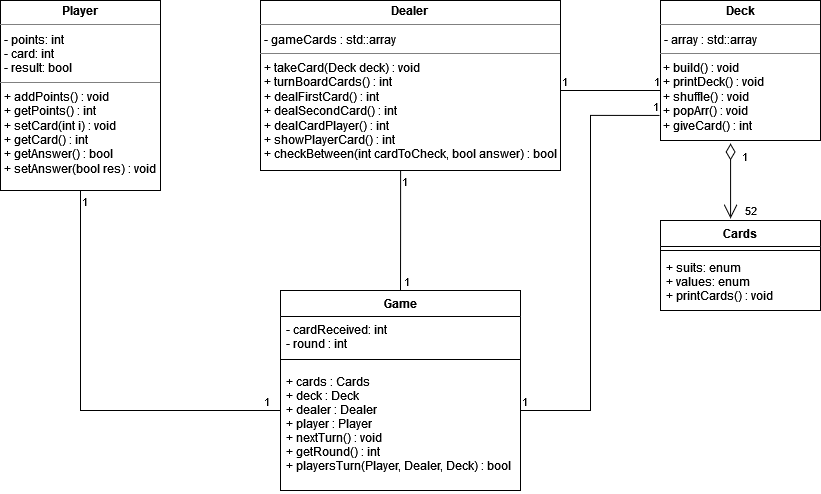

The diagram above was exported from draw.io. Its source (the exported page's mxGraphModel, read from the mxfile embedded in the PNG):
<mxGraphModel dx="2249" dy="752" grid="1" gridSize="10" guides="1" tooltips="1" connect="1" arrows="1" fold="1" page="1" pageScale="1" pageWidth="827" pageHeight="1169" math="0" shadow="0">
  <root>
    <mxCell id="0" />
    <mxCell id="1" parent="0" />
    <mxCell id="OGElqqrUROxkrL0vHhUV-28" value="&lt;p style=&quot;margin:0px;margin-top:4px;text-align:center;&quot;&gt;&lt;b&gt;Player&lt;/b&gt;&lt;br&gt;&lt;/p&gt;&lt;hr size=&quot;1&quot;&gt;&lt;p style=&quot;margin:0px;margin-left:4px;&quot;&gt;- points: int&lt;/p&gt;&lt;p style=&quot;margin:0px;margin-left:4px;&quot;&gt;- card: int&lt;/p&gt;&lt;p style=&quot;margin:0px;margin-left:4px;&quot;&gt;- result: bool&lt;/p&gt;&lt;hr size=&quot;1&quot;&gt;&lt;p style=&quot;margin:0px;margin-left:4px;&quot;&gt;+ addPoints() : void&lt;/p&gt;&lt;p style=&quot;margin:0px;margin-left:4px;&quot;&gt;+ getPoints() : int&lt;/p&gt;&lt;p style=&quot;margin:0px;margin-left:4px;&quot;&gt;+ setCard(int i) : void&lt;/p&gt;&lt;p style=&quot;margin:0px;margin-left:4px;&quot;&gt;+ getCard() : int&lt;/p&gt;&lt;p style=&quot;margin:0px;margin-left:4px;&quot;&gt;+ getAnswer() : bool&lt;/p&gt;&lt;p style=&quot;margin:0px;margin-left:4px;&quot;&gt;+ setAnswer(bool res) : void&lt;/p&gt;&lt;p style=&quot;margin:0px;margin-left:4px;&quot;&gt;&lt;br&gt;&lt;/p&gt;" style="verticalAlign=top;align=left;overflow=fill;fontSize=12;fontFamily=Helvetica;html=1;" vertex="1" parent="1">
      <mxGeometry x="-120" y="460" width="160" height="190" as="geometry" />
    </mxCell>
    <mxCell id="OGElqqrUROxkrL0vHhUV-29" value="&lt;p style=&quot;margin:0px;margin-top:4px;text-align:center;&quot;&gt;&lt;b&gt;Dealer&lt;/b&gt;&lt;br&gt;&lt;/p&gt;&lt;hr size=&quot;1&quot;&gt;&lt;p style=&quot;margin:0px;margin-left:4px;&quot;&gt;- gameCards : std::array&lt;br&gt;&lt;/p&gt;&lt;hr size=&quot;1&quot;&gt;&lt;p style=&quot;margin:0px;margin-left:4px;&quot;&gt;+ takeCard(Deck deck) : void&lt;/p&gt;&lt;p style=&quot;margin:0px;margin-left:4px;&quot;&gt;+ turnBoardCards() : int&lt;/p&gt;&lt;p style=&quot;margin:0px;margin-left:4px;&quot;&gt;+ dealFirstCard() : int&lt;/p&gt;&lt;p style=&quot;margin:0px;margin-left:4px;&quot;&gt;+ dealSecondCard() : int&lt;/p&gt;&lt;p style=&quot;margin:0px;margin-left:4px;&quot;&gt;+ dealCardPlayer() : int&lt;/p&gt;&lt;p style=&quot;margin:0px;margin-left:4px;&quot;&gt;+ showPlayerCard() : int&lt;/p&gt;&lt;p style=&quot;margin:0px;margin-left:4px;&quot;&gt;+ checkBetween(int cardToCheck, bool answer) : bool&lt;br&gt;&lt;/p&gt;&lt;p style=&quot;margin:0px;margin-left:4px;&quot;&gt;&lt;br&gt;&lt;/p&gt;" style="verticalAlign=top;align=left;overflow=fill;fontSize=12;fontFamily=Helvetica;html=1;" vertex="1" parent="1">
      <mxGeometry x="140" y="460" width="300" height="170" as="geometry" />
    </mxCell>
    <mxCell id="OGElqqrUROxkrL0vHhUV-30" value="&lt;p style=&quot;margin:0px;margin-top:4px;text-align:center;&quot;&gt;&lt;b&gt;Deck&lt;/b&gt;&lt;/p&gt;&lt;hr size=&quot;1&quot;&gt;&lt;p style=&quot;margin:0px;margin-left:4px;&quot;&gt;- array : std::array&lt;br&gt;&lt;/p&gt;&lt;hr size=&quot;1&quot;&gt;&lt;div&gt;&amp;nbsp;+ build() : void&lt;/div&gt;&lt;div&gt;&amp;nbsp;+ printDeck() : void&lt;/div&gt;&lt;div&gt;&amp;nbsp;+ shuffle() : void&lt;/div&gt;&lt;div&gt;&amp;nbsp;+ popArr() : void&lt;/div&gt;&lt;div&gt;&amp;nbsp;+ giveCard() : int&lt;br&gt;&lt;/div&gt;" style="verticalAlign=top;align=left;overflow=fill;fontSize=12;fontFamily=Helvetica;html=1;" vertex="1" parent="1">
      <mxGeometry x="540" y="460" width="160" height="140" as="geometry" />
    </mxCell>
    <mxCell id="OGElqqrUROxkrL0vHhUV-31" value="Cards" style="swimlane;fontStyle=1;align=center;verticalAlign=top;childLayout=stackLayout;horizontal=1;startSize=26;horizontalStack=0;resizeParent=1;resizeParentMax=0;resizeLast=0;collapsible=1;marginBottom=0;" vertex="1" parent="1">
      <mxGeometry x="540" y="680" width="160" height="90" as="geometry" />
    </mxCell>
    <mxCell id="OGElqqrUROxkrL0vHhUV-33" value="" style="line;strokeWidth=1;fillColor=none;align=left;verticalAlign=middle;spacingTop=-1;spacingLeft=3;spacingRight=3;rotatable=0;labelPosition=right;points=[];portConstraint=eastwest;strokeColor=inherit;" vertex="1" parent="OGElqqrUROxkrL0vHhUV-31">
      <mxGeometry y="26" width="160" height="8" as="geometry" />
    </mxCell>
    <mxCell id="OGElqqrUROxkrL0vHhUV-34" value="+ suits: enum&#10;+ values: enum&#10;+ printCards() : void&#10;" style="text;strokeColor=none;fillColor=none;align=left;verticalAlign=top;spacingLeft=4;spacingRight=4;overflow=hidden;rotatable=0;points=[[0,0.5],[1,0.5]];portConstraint=eastwest;" vertex="1" parent="OGElqqrUROxkrL0vHhUV-31">
      <mxGeometry y="34" width="160" height="56" as="geometry" />
    </mxCell>
    <mxCell id="OGElqqrUROxkrL0vHhUV-35" value="Game" style="swimlane;fontStyle=1;align=center;verticalAlign=top;childLayout=stackLayout;horizontal=1;startSize=26;horizontalStack=0;resizeParent=1;resizeParentMax=0;resizeLast=0;collapsible=1;marginBottom=0;" vertex="1" parent="1">
      <mxGeometry x="160" y="750" width="240" height="200" as="geometry" />
    </mxCell>
    <mxCell id="OGElqqrUROxkrL0vHhUV-36" value="- cardReceived: int&#10;- round : int&#10;" style="text;strokeColor=none;fillColor=none;align=left;verticalAlign=top;spacingLeft=4;spacingRight=4;overflow=hidden;rotatable=0;points=[[0,0.5],[1,0.5]];portConstraint=eastwest;" vertex="1" parent="OGElqqrUROxkrL0vHhUV-35">
      <mxGeometry y="26" width="240" height="34" as="geometry" />
    </mxCell>
    <mxCell id="OGElqqrUROxkrL0vHhUV-37" value="" style="line;strokeWidth=1;fillColor=none;align=left;verticalAlign=middle;spacingTop=-1;spacingLeft=3;spacingRight=3;rotatable=0;labelPosition=right;points=[];portConstraint=eastwest;strokeColor=inherit;" vertex="1" parent="OGElqqrUROxkrL0vHhUV-35">
      <mxGeometry y="60" width="240" height="18" as="geometry" />
    </mxCell>
    <mxCell id="OGElqqrUROxkrL0vHhUV-38" value="+ cards : Cards&#10;+ deck : Deck&#10;+ dealer : Dealer&#10;+ player : Player&#10;+ nextTurn() : void&#10;+ getRound() : int&#10;+ playersTurn(Player, Dealer, Deck) : bool" style="text;strokeColor=none;fillColor=none;align=left;verticalAlign=top;spacingLeft=4;spacingRight=4;overflow=hidden;rotatable=0;points=[[0,0.5],[1,0.5]];portConstraint=eastwest;" vertex="1" parent="OGElqqrUROxkrL0vHhUV-35">
      <mxGeometry y="78" width="240" height="122" as="geometry" />
    </mxCell>
    <mxCell id="OGElqqrUROxkrL0vHhUV-43" value="" style="endArrow=none;html=1;edgeStyle=orthogonalEdgeStyle;rounded=0;exitX=0.5;exitY=1;exitDx=0;exitDy=0;" edge="1" parent="1" source="OGElqqrUROxkrL0vHhUV-28">
      <mxGeometry relative="1" as="geometry">
        <mxPoint x="-40" y="720" as="sourcePoint" />
        <mxPoint x="160" y="870" as="targetPoint" />
        <Array as="points">
          <mxPoint x="-40" y="870" />
        </Array>
      </mxGeometry>
    </mxCell>
    <mxCell id="OGElqqrUROxkrL0vHhUV-44" value="1" style="edgeLabel;resizable=0;html=1;align=left;verticalAlign=bottom;" connectable="0" vertex="1" parent="OGElqqrUROxkrL0vHhUV-43">
      <mxGeometry x="-1" relative="1" as="geometry">
        <mxPoint y="20" as="offset" />
      </mxGeometry>
    </mxCell>
    <mxCell id="OGElqqrUROxkrL0vHhUV-45" value="1" style="edgeLabel;resizable=0;html=1;align=right;verticalAlign=bottom;" connectable="0" vertex="1" parent="OGElqqrUROxkrL0vHhUV-43">
      <mxGeometry x="1" relative="1" as="geometry">
        <mxPoint x="-10" as="offset" />
      </mxGeometry>
    </mxCell>
    <mxCell id="OGElqqrUROxkrL0vHhUV-46" value="" style="endArrow=none;html=1;edgeStyle=orthogonalEdgeStyle;rounded=0;exitX=0.467;exitY=1;exitDx=0;exitDy=0;exitPerimeter=0;entryX=0.5;entryY=0;entryDx=0;entryDy=0;" edge="1" parent="1" source="OGElqqrUROxkrL0vHhUV-29" target="OGElqqrUROxkrL0vHhUV-35">
      <mxGeometry relative="1" as="geometry">
        <mxPoint x="260" y="690" as="sourcePoint" />
        <mxPoint x="280" y="740" as="targetPoint" />
      </mxGeometry>
    </mxCell>
    <mxCell id="OGElqqrUROxkrL0vHhUV-47" value="1" style="edgeLabel;resizable=0;html=1;align=left;verticalAlign=bottom;" connectable="0" vertex="1" parent="OGElqqrUROxkrL0vHhUV-46">
      <mxGeometry x="-1" relative="1" as="geometry">
        <mxPoint y="20" as="offset" />
      </mxGeometry>
    </mxCell>
    <mxCell id="OGElqqrUROxkrL0vHhUV-48" value="1" style="edgeLabel;resizable=0;html=1;align=right;verticalAlign=bottom;" connectable="0" vertex="1" parent="OGElqqrUROxkrL0vHhUV-46">
      <mxGeometry x="1" relative="1" as="geometry">
        <mxPoint x="10" as="offset" />
      </mxGeometry>
    </mxCell>
    <mxCell id="OGElqqrUROxkrL0vHhUV-49" value="" style="endArrow=none;html=1;edgeStyle=orthogonalEdgeStyle;rounded=0;" edge="1" parent="1">
      <mxGeometry relative="1" as="geometry">
        <mxPoint x="440" y="550" as="sourcePoint" />
        <mxPoint x="540" y="550" as="targetPoint" />
      </mxGeometry>
    </mxCell>
    <mxCell id="OGElqqrUROxkrL0vHhUV-50" value="1" style="edgeLabel;resizable=0;html=1;align=left;verticalAlign=bottom;" connectable="0" vertex="1" parent="OGElqqrUROxkrL0vHhUV-49">
      <mxGeometry x="-1" relative="1" as="geometry" />
    </mxCell>
    <mxCell id="OGElqqrUROxkrL0vHhUV-51" value="1" style="edgeLabel;resizable=0;html=1;align=right;verticalAlign=bottom;" connectable="0" vertex="1" parent="OGElqqrUROxkrL0vHhUV-49">
      <mxGeometry x="1" relative="1" as="geometry" />
    </mxCell>
    <mxCell id="OGElqqrUROxkrL0vHhUV-52" value="52" style="endArrow=open;html=1;endSize=12;startArrow=diamondThin;startSize=14;startFill=0;edgeStyle=orthogonalEdgeStyle;rounded=0;exitX=0.438;exitY=1.021;exitDx=0;exitDy=0;exitPerimeter=0;entryX=0.438;entryY=-0.022;entryDx=0;entryDy=0;entryPerimeter=0;" edge="1" parent="1" source="OGElqqrUROxkrL0vHhUV-30" target="OGElqqrUROxkrL0vHhUV-31">
      <mxGeometry x="0.7864" y="20" relative="1" as="geometry">
        <mxPoint x="610" y="640" as="sourcePoint" />
        <mxPoint x="770" y="640" as="targetPoint" />
        <mxPoint as="offset" />
      </mxGeometry>
    </mxCell>
    <mxCell id="OGElqqrUROxkrL0vHhUV-53" value="1" style="edgeLabel;resizable=0;html=1;align=left;verticalAlign=top;" connectable="0" vertex="1" parent="OGElqqrUROxkrL0vHhUV-52">
      <mxGeometry x="-1" relative="1" as="geometry">
        <mxPoint x="10" as="offset" />
      </mxGeometry>
    </mxCell>
    <mxCell id="OGElqqrUROxkrL0vHhUV-55" value="" style="endArrow=none;html=1;edgeStyle=orthogonalEdgeStyle;rounded=0;entryX=-0.006;entryY=0.821;entryDx=0;entryDy=0;entryPerimeter=0;" edge="1" parent="1" target="OGElqqrUROxkrL0vHhUV-30">
      <mxGeometry relative="1" as="geometry">
        <mxPoint x="400" y="870" as="sourcePoint" />
        <mxPoint x="500" y="580" as="targetPoint" />
      </mxGeometry>
    </mxCell>
    <mxCell id="OGElqqrUROxkrL0vHhUV-56" value="1" style="edgeLabel;resizable=0;html=1;align=left;verticalAlign=bottom;" connectable="0" vertex="1" parent="OGElqqrUROxkrL0vHhUV-55">
      <mxGeometry x="-1" relative="1" as="geometry" />
    </mxCell>
    <mxCell id="OGElqqrUROxkrL0vHhUV-57" value="1" style="edgeLabel;resizable=0;html=1;align=right;verticalAlign=bottom;" connectable="0" vertex="1" parent="OGElqqrUROxkrL0vHhUV-55">
      <mxGeometry x="1" relative="1" as="geometry" />
    </mxCell>
  </root>
</mxGraphModel>